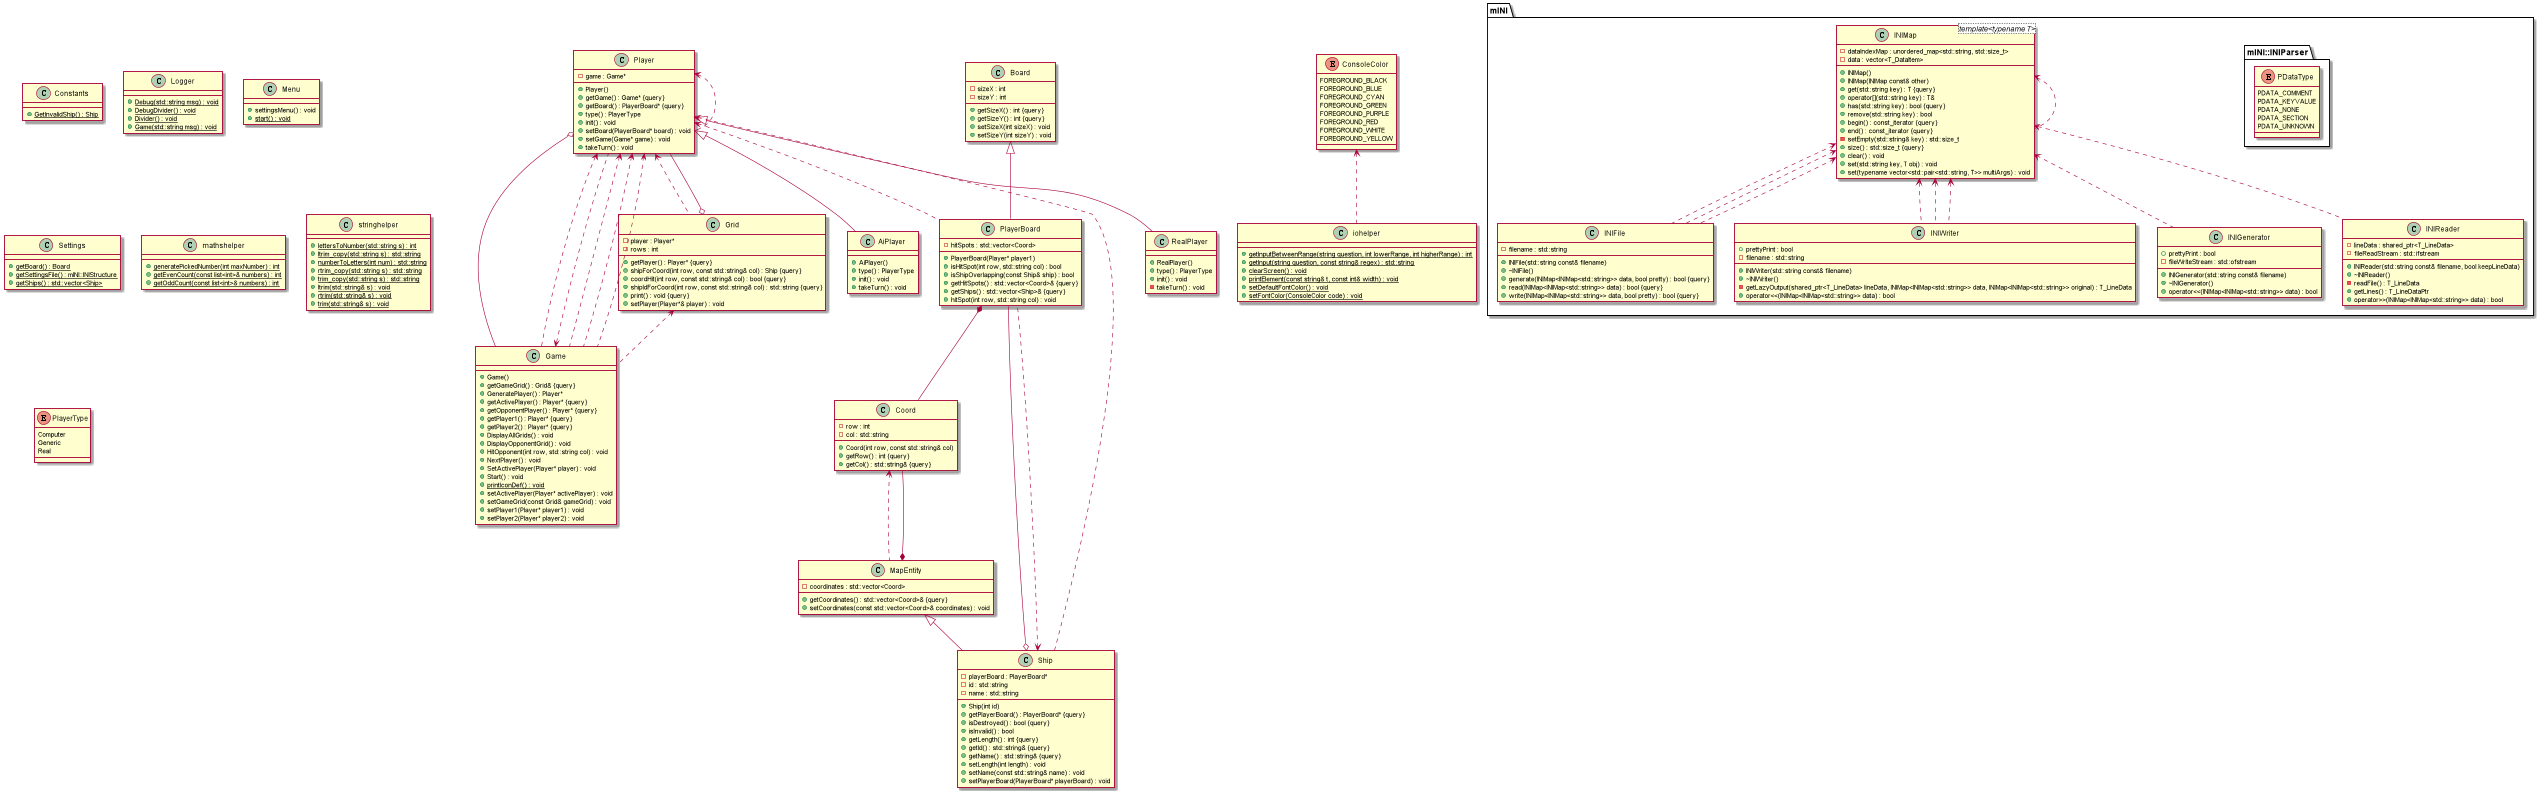

The diagram above was rendered by PlantUML. Its source (embedded in the PNG):
@startuml





/' Objects '/

class AiPlayer {
	+AiPlayer()
	+type() : PlayerType
	+init() : void
	+takeTurn() : void
}


class Board {
	+getSizeX() : int {query}
	+getSizeY() : int {query}
	-sizeX : int
	-sizeY : int
	+setSizeX(int sizeX) : void
	+setSizeY(int sizeY) : void
}


class Constants {
	+{static} GetInvalidShip() : Ship
}


class Coord {
	+Coord(int row, const std::string& col)
	+getRow() : int {query}
	-row : int
	-col : std::string
	+getCol() : std::string& {query}
}


class Game {
	+Game()
	+getGameGrid() : Grid& {query}
	+GeneratePlayer() : Player*
	+getActivePlayer() : Player* {query}
	+getOpponentPlayer() : Player* {query}
	+getPlayer1() : Player* {query}
	+getPlayer2() : Player* {query}
	+DisplayAllGrids() : void
	+DisplayOpponentGrid() : void
	+HitOpponent(int row, std::string col) : void
	+NextPlayer() : void
	+SetActivePlayer(Player* player) : void
	+Start() : void
	+{static} printIconDef() : void
	+setActivePlayer(Player* activePlayer) : void
	+setGameGrid(const Grid& gameGrid) : void
	+setPlayer1(Player* player1) : void
	+setPlayer2(Player* player2) : void
}


class Grid {
	+getPlayer() : Player* {query}
	-player : Player*
	+shipForCoord(int row, const std::string& col) : Ship {query}
	+coordHit(int row, const std::string& col) : bool {query}
	-rows : int
	+shipIdForCoord(int row, const std::string& col) : std::string {query}
	+print() : void {query}
	+setPlayer(Player*& player) : void
}


class Logger {
	+{static} Debug(std::string msg) : void
	+{static} DebugDivider() : void
	+{static} Divider() : void
	+{static} Game(std::string msg) : void
}


class MapEntity {
	-coordinates : std::vector<Coord>
	+getCoordinates() : std::vector<Coord>& {query}
	+setCoordinates(const std::vector<Coord>& coordinates) : void
}


class Menu {
	+settingsMenu() : void
	+{static} start() : void
}


class PlayerBoard {
	+PlayerBoard(Player* player1)
	+isHitSpot(int row, std::string col) : bool
	+isShipOverlapping(const Ship& ship) : bool
	-hitSpots : std::vector<Coord>
	+getHitSpots() : std::vector<Coord>& {query}
	+getShips() : std::vector<Ship>& {query}
	+hitSpot(int row, std::string col) : void
}


class RealPlayer {
	+RealPlayer()
	+type() : PlayerType
	+init() : void
	-takeTurn() : void
}


class Settings {
	+{static} getBoard() : Board
	+{static} getSettingsFile() : mINI::INIStructure
	+{static} getShips() : std::vector<Ship>
}


class Ship {
	+Ship(int id)
	+getPlayerBoard() : PlayerBoard* {query}
	-playerBoard : PlayerBoard*
	+isDestroyed() : bool {query}
	+isInvalid() : bool
	+getLength() : int {query}
	-id : std::string
	-name : std::string
	+getId() : std::string& {query}
	+getName() : std::string& {query}
	+setLength(int length) : void
	+setName(const std::string& name) : void
	+setPlayerBoard(PlayerBoard* playerBoard) : void
}


class iohelper {
	+{static} getInputBetweenRange(string question, int lowerRange, int higherRange) : int
	+{static} getInput(string question, const string& regex) : std::string
	+{static} clearScreen() : void
	+{static} printElement(const string& t, const int& width) : void
	+{static} setDefaultFontColor() : void
	+{static} setFontColor(ConsoleColor code) : void
}


class mathshelper {
	+{static} generatePickedNumber(int maxNumber) : int
	+{static} getEvenCount(const list<int>& numbers) : int
	+{static} getOddCount(const list<int>& numbers) : int
}


class stringhelper {
	+{static} lettersToNumber(std::string s) : int
	+{static} ltrim_copy(std::string s) : std::string
	+{static} numberToLetters(int num) : std::string
	+{static} rtrim_copy(std::string s) : std::string
	+{static} trim_copy(std::string s) : std::string
	+{static} ltrim(std::string& s) : void
	+{static} rtrim(std::string& s) : void
	+{static} trim(std::string& s) : void
}


enum ConsoleColor {
	FOREGROUND_BLACK
	FOREGROUND_BLUE
	FOREGROUND_CYAN
	FOREGROUND_GREEN
	FOREGROUND_PURPLE
	FOREGROUND_RED
	FOREGROUND_WHITE
	FOREGROUND_YELLOW
}


enum PlayerType {
	Computer
	Generic
	Real
}


class Player {
	+Player()
	-game : Game*
	+getGame() : Game* {query}
	+getBoard() : PlayerBoard* {query}
	+type() : PlayerType
	+init() : void
	+setBoard(PlayerBoard* board) : void
	+setGame(Game* game) : void
	+takeTurn() : void
}


namespace mINI {
	class INIFile {
		+INIFile(std::string const& filename)
		+~INIFile()
		+generate(INIMap<INIMap<std::string>> data, bool pretty) : bool {query}
		+read(INIMap<INIMap<std::string>> data) : bool {query}
		+write(INIMap<INIMap<std::string>> data, bool pretty) : bool {query}
		-filename : std::string
	}

	class INIGenerator {
		+INIGenerator(std::string const& filename)
		+~INIGenerator()
		+operator<<(INIMap<INIMap<std::string>> data) : bool
		+prettyPrint : bool
		-fileWriteStream : std::ofstream
	}

	class INIMap <template<typename T>> {
		+INIMap()
		+INIMap(INIMap const& other)
		+get(std::string key) : T {query}
		+operator[](std::string key) : T&
		+has(std::string key) : bool {query}
		+remove(std::string key) : bool
		+begin() : const_iterator {query}
		+end() : const_iterator {query}
		-setEmpty(std::string& key) : std::size_t
		+size() : std::size_t {query}
		-dataIndexMap : unordered_map<std::string, std::size_t>
		-data : vector<T_DataItem>
		+clear() : void
		+set(std::string key, T obj) : void
		+set(typename vector<std::pair<std::string, T>> multiArgs) : void
	}

	class INIReader {
		+INIReader(std::string const& filename, bool keepLineData)
		+~INIReader()
		-readFile() : T_LineData
		+getLines() : T_LineDataPtr
		+operator>>(INIMap<INIMap<std::string>> data) : bool
		-lineData : shared_ptr<T_LineData>
		-fileReadStream : std::ifstream
	}

	class INIWriter {
		+INIWriter(std::string const& filename)
		+~INIWriter()
		-getLazyOutput(shared_ptr<T_LineData> lineData, INIMap<INIMap<std::string>> data, INIMap<INIMap<std::string>> original) : T_LineData
		+operator<<(INIMap<INIMap<std::string>> data) : bool
		+prettyPrint : bool
		-filename : std::string
	}

	namespace mINI::INIParser {
		enum PDataType {
			PDATA_COMMENT
			PDATA_KEYVALUE
			PDATA_NONE
			PDATA_SECTION
			PDATA_UNKNOWN
		}
	}
}





/' Inheritance relationships '/

.Board <|-- .PlayerBoard


.MapEntity <|-- .Ship


.Player <|-- .AiPlayer


.Player <|-- .RealPlayer





/' Aggregation relationships '/

.Grid o-- .Player


.MapEntity *-- .Coord


.Player o-- .Game


.PlayerBoard *-- .Coord


.Ship o-- .PlayerBoard






/' Dependency relationships '/

.ConsoleColor <.. .iohelper


.Coord <.. .MapEntity


.Game <.. .Player


.Grid <.. .Game


mINI.INIMap <.. mINI.INIFile


mINI.INIMap <.. mINI.INIFile


mINI.INIMap <.. mINI.INIFile


mINI.INIMap <.. mINI.INIGenerator


mINI.INIMap <.. mINI.INIMap


mINI.INIMap <.. mINI.INIReader


mINI.INIMap <.. mINI.INIWriter


mINI.INIMap <.. mINI.INIWriter


mINI.INIMap <.. mINI.INIWriter


.Player <.. .Game


.Player <.. .Game


.Player <.. .Game


.Player <.. .Game


.Player <.. .Grid


.Player <.. .Player


.Player <.. .PlayerBoard


.Player <.. .Ship


.Ship <.. .PlayerBoard






/' Nested objects '/



@enduml